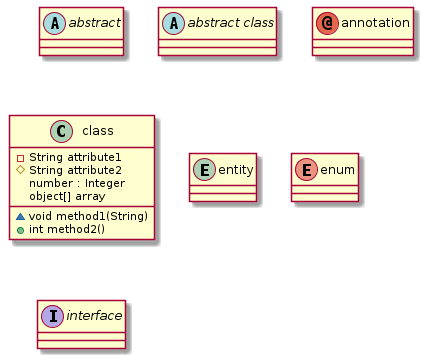

The diagram above was rendered by PlantUML. Its source (embedded in the PNG):
@startuml components
abstract        abstract
abstract class  "abstract class"
annotation      annotation
class           class {
    -String attribute1
    #String attribute2
    number : Integer
    object[] array
    ~void method1(String)
    +int method2()
}
entity          entity
enum            enum
interface       interface
@enduml